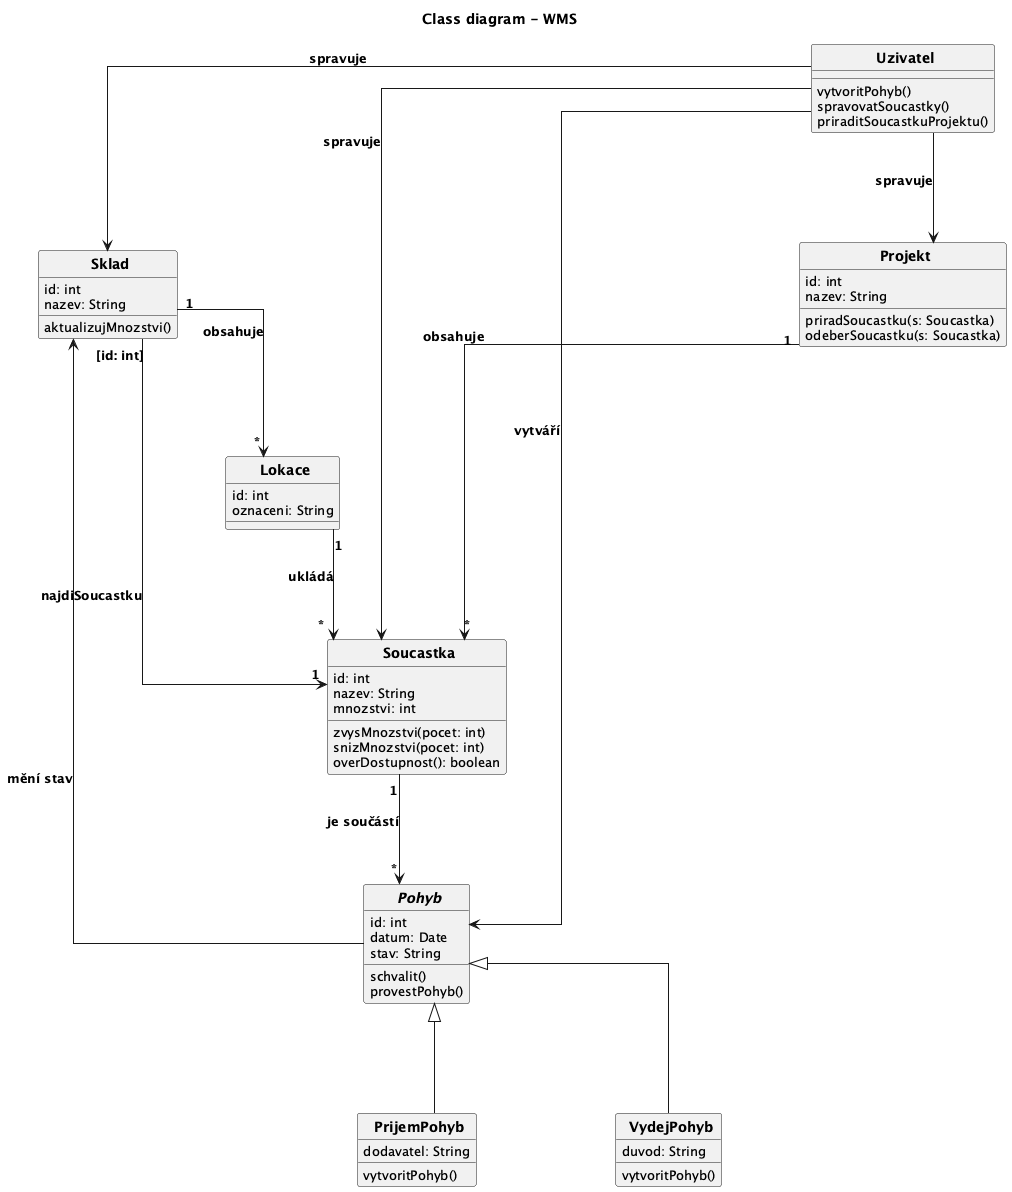

The diagram above was rendered by PlantUML. Its source (embedded in the PNG):
@startuml
title Class diagram - WMS
top to bottom direction
skinparam CircledCharacterRadius 0
skinparam CircledCharacterFontSize 0
skinparam defaultFontSize 13
skinparam classFontSize 14
skinparam classFontStyle bold
skinparam ArrowFontSize 13
skinparam ArrowFontStyle bold
skinparam linetype ortho
skinparam nodesep 140
skinparam ranksep 110

class Uzivatel {
  vytvoritPohyb()
  spravovatSoucastky()
  priraditSoucastkuProjektu()
}

class Projekt {
  id: int
  nazev: String
  priradSoucastku(s: Soucastka)
  odeberSoucastku(s: Soucastka)
}

class Soucastka {
  id: int
  nazev: String
  mnozstvi: int
  zvysMnozstvi(pocet: int)
  snizMnozstvi(pocet: int)
  overDostupnost(): boolean
}

abstract class Pohyb {
  id: int
  datum: Date
  stav: String
  schvalit()
  provestPohyb()
}

class PrijemPohyb {
  dodavatel: String
  vytvoritPohyb()
}

class VydejPohyb {
  duvod: String
  vytvoritPohyb()
}

class Sklad {
  id: int
  nazev: String
  aktualizujMnozstvi()
}

class Lokace {
  id: int
  oznaceni: String
}

' generalizace
PrijemPohyb --|> Pohyb
VydejPohyb --|> Pohyb

' kvalifikovana vazba
Sklad "[id: int]" --> "1" Soucastka : najdiSoucastku

' datove vztahy
Projekt "1" --> "*" Soucastka : obsahuje
Soucastka "1" --> "*" Pohyb : je součástí
Sklad "1" --> "*" Lokace : obsahuje
Lokace "1" --> "*" Soucastka : ukládá
Pohyb --> Sklad : mění stav

' uzivatel
Uzivatel --> Pohyb : vytváří
Uzivatel --> Soucastka : spravuje
Uzivatel --> Projekt : spravuje
Uzivatel --> Sklad : spravuje

' layout - Soucastka nahore uprostred
Uzivatel -[hidden]right- Projekt
Projekt -[hidden]right- Soucastka
Soucastka -[hidden]right- Sklad
Soucastka -[hidden]down- Pohyb
PrijemPohyb -[hidden]right- VydejPohyb
Pohyb -[hidden]down- PrijemPohyb
Sklad -[hidden]down- Lokace

@enduml